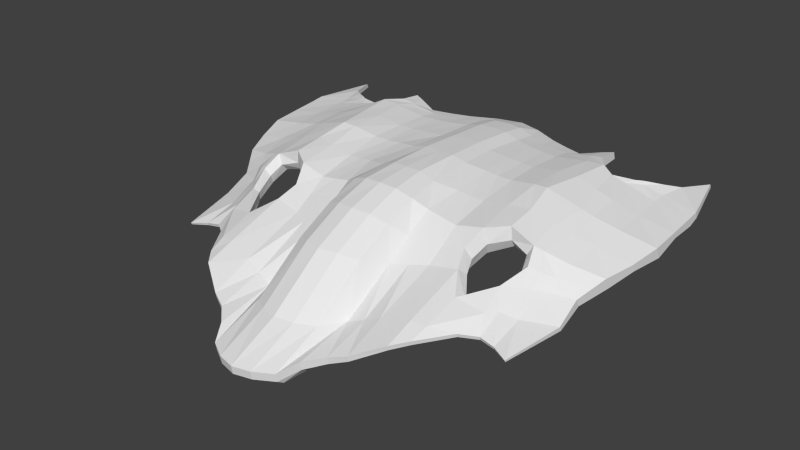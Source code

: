 # Source: mantaMk1_001.blend  (saved by Blender 2.69.0; exported with 4.5.12 LTS)
import bpy
from mathutils import Matrix  # noqa: F401  (used for matrix-valued properties, if any)

bpy.ops.wm.read_factory_settings(use_empty=True)
scene = bpy.context.scene
scene.name = 'Scene'

# ---- collections
col_collection_1 = bpy.data.collections.new('Collection 1'); scene.collection.children.link(col_collection_1)

# ---- world
world_world = bpy.data.worlds.new('World'); scene.world = world_world
world_world.color = (0.05088, 0.05088, 0.05088)
world_world.use_sun_shadow = False
world_world.sun_shadow_jitter_overblur = 0.0
world_world.cycles.sampling_method = 'MANUAL'
world_world.cycles.sample_map_resolution = 256

# ---- meshes
me_cube_001 = bpy.data.meshes.new('Cube.001')
me_cube_001.from_pydata([(0.0, -5.378, -1.496), (0.0, 4.693, 0.2734), (1.222, 3.516, 0.2734), (1.495, -3.573, -1.178), (0.0, -4.687, -0.576), (0.0, 3.397, 1.3), (1.333, 3.152, 1.195), (1.222, -3.634, -0.7112), (0.0, -1.137, 1.361), (0.0, 1.112, 1.415), (0.0, 1.449, -0.3238), (0.0, -1.155, -0.8368), (1.325, 1.188, 1.242), (1.222, -0.8716, 0.96), (1.35, -0.7171, -0.5029), (1.222, 1.374, 0.03611), (0.0, -5.951, -1.403), (1.222, -5.108, -1.213), (0.0, -5.986, -1.187), (1.222, -5.136, -0.9975), (0.0, 5.176, 0.7122), (1.222, 4.395, 0.7122), (0.0, 4.722, 1.028), (1.325, 4.196, 1.04), (2.041, 3.507, 0.4453), (2.041, -3.446, -0.8589), (2.109, 3.052, 1.192), (2.041, -3.499, -0.3703), (2.105, 1.168, 1.218), (2.041, -0.8923, 0.8274), (2.041, -0.7092, -0.1268), (2.041, 1.368, 0.3155), (2.041, -4.537, -0.9488), (2.041, -4.562, -0.8074), (2.271, 3.906, 0.795), (2.335, 3.812, 1.081), (3.446, 3.204, 1.039), (3.133, -3.219, -0.4681), (3.446, 3.077, 1.349), (3.133, -3.285, -0.2432), (3.133, 1.086, 1.365), (3.265, -0.5083, 1.055), (3.265, -0.3412, 0.4851), (3.133, 1.254, 0.7954), (3.065, -3.713, -0.5194), (3.065, -3.744, -0.4157), (3.133, 4.173, 1.043), (3.133, 4.115, 1.24), (0.8035, 3.31, 1.202), (0.7179, 4.451, 0.2734), (0.9006, -4.268, -0.6752), (0.9653, -5.393, -1.502), (0.8535, -0.9979, -0.6503), (0.8203, 1.378, -0.1836), (0.869, -1.013, 1.171), (0.8137, 1.098, 1.322), (0.9382, -5.596, -1.187), (0.9382, -5.562, -1.403), (0.6212, 4.53, 1.042), (0.7179, 4.827, 0.7122), (5.886, 2.892, 0.5615), (5.138, -1.257, -0.5305), (5.886, 2.786, 0.7887), (5.138, -1.312, -0.4123), (5.886, 1.316, 0.6429), (5.452, -0.07278, 0.3251), (5.452, 0.06743, 0.02529), (5.886, 1.457, 0.3431), (4.822, -2.844, -0.6342), (4.822, -2.87, -0.5797), (5.487, 4.712, 0.7621), (5.487, 4.664, 0.8653), (1.222, 3.967, 0.4988), (0.0, 5.118, 0.5824), (1.329, 3.688, 1.115), (0.0, 4.078, 1.211), (2.041, 3.952, 0.618), (2.107, 3.565, 1.126), (3.133, 3.611, 1.003), (3.133, 3.52, 1.31), (0.7179, 4.771, 0.4988), (0.8087, 3.937, 1.119), (5.886, 3.189, 0.6645), (5.886, 3.112, 0.828), (4.438, 3.355, 0.9707), (5.133, 3.914, 0.8375), (4.968, 2.996, 0.6201), (3.737, 3.1, 0.9384), (3.737, 2.98, 1.202), (4.968, 2.883, 0.9155), (5.133, 3.862, 0.9717), (4.438, 3.3, 1.133), (4.408, -1.79, -0.2889), (3.864, -2.256, -0.12), (3.633, -2.918, -0.4058), (4.408, -2.673, -0.5293), (4.408, -2.646, -0.6021), (3.633, -2.889, -0.4959), (3.864, -2.193, -0.4483), (4.408, -1.725, -0.5421), (4.679, -0.1689, 0.124), (3.806, -0.4052, 0.3429), (4.051, 1.321, 0.5945), (4.968, 1.389, 0.4335), (4.968, 1.24, 0.8233), (4.051, 1.163, 1.072), (3.906, -0.5633, 0.8085), (4.679, -0.3181, 0.5163), (4.25, 3.258, 0.9637), (4.968, 3.329, 0.7327), (4.25, 3.171, 1.149), (4.968, 3.248, 0.9456), (0.0, -3.829, -1.471), (1.222, -2.253, 0.1244), (0.0, -3.245, 0.503), (1.35, -2.145, -0.8875), (2.041, -1.853, 0.2077), (2.041, -2.078, -0.4924), (3.164, -2.37, 0.04626), (3.279, -2.172, -0.2442), (0.9653, -3.8, -1.502), (0.8977, -2.866, 0.3495), (5.109, -0.6399, -0.06108), (5.109, -0.5422, -0.2701), (3.691, -1.516, -0.08333), (4.45, -0.8945, -0.2177), (3.792, -1.626, 0.2361), (4.45, -0.9985, 0.05906), (4.804, 3.616, 0.8979), (4.1, 3.07, 0.878), (4.1, 2.952, 1.115), (4.804, 3.562, 1.054), (4.024, -1.994, -0.1484), (4.024, -2.64, -0.4579), (4.024, -2.612, -0.5449), (4.024, -2.055, -0.4743), (4.134, -0.3357, 0.2623), (4.321, 1.341, 0.527), (4.321, 1.186, 0.9782), (4.134, -0.4911, 0.7197), (4.461, 3.279, 0.8807), (4.461, 3.194, 1.08), (3.986, -1.143, -0.1628), (4.178, -1.252, 0.1477), (2.837, 4.081, 0.9658), (2.963, 3.308, 0.8524), (2.987, 3.069, 1.316), (2.859, 4.011, 1.195), (2.758, -3.358, -0.2071), (2.758, -4.108, -0.4713), (2.758, -4.08, -0.588), (2.758, -3.297, -0.5224), (2.758, -0.6648, 0.2727), (2.758, 1.293, 0.653), (2.78, 1.114, 1.336), (2.758, -0.8374, 0.9749), (2.758, 3.728, 0.8602), (2.78, 3.535, 1.248), (2.758, -1.574, -0.1713), (2.758, -1.755, 0.3241), (2.858, -0.8205, 0.5863), (3.289, -0.4994, 0.7035), (3.771, -0.6085, 0.5515), (2.858, -1.546, 0.1329), (3.303, -2.165, -0.1153), (3.68, -1.527, 0.1327), (0.0, -2.331, -1.181), (1.222, -1.562, 0.5422), (0.0, -2.107, 1.072), (1.35, -1.431, -0.6952), (2.041, -1.372, 0.5049), (2.041, -1.393, -0.3235), (0.8744, -1.94, -1.034), (0.8952, -1.878, 0.8567), (2.585, -1.12, -0.01139), (2.585, -1.296, 0.5964), (2.718, -1.183, 0.3196), (4.036, -0.9602, 0.5), (4.565, -0.6583, 0.2939), (5.281, -0.3564, 0.132), (5.281, -0.2374, -0.1224), (3.902, -0.826, 0.09812), (4.565, -0.5317, -0.04192), (4.06, -0.7394, 0.0629), (4.252, -0.8713, 0.4315), (3.871, -0.9333, 0.3226), (0.0, 2.222, 1.375), (1.321, 2.493, 0.1822), (0.0, 3.038, -0.01997), (1.376, 2.149, 1.245), (2.041, 2.401, 0.394), (2.095, 2.106, 1.237), (3.299, 2.235, 0.8684), (3.306, 2.073, 1.346), (0.8569, 2.809, 0.05626), (0.7488, 2.184, 1.276), (5.89, 2.163, 0.5513), (5.89, 2.089, 0.7205), (3.854, 2.067, 1.192), (4.974, 2.072, 0.8707), (3.853, 2.212, 0.7928), (4.974, 2.192, 0.5621), (4.316, 2.068, 1.038), (4.316, 2.204, 0.6826), (2.791, 2.084, 1.331), (2.764, 2.299, 0.711), (0.0, -0.1741, 1.433), (0.0, 0.06784, -0.5986), (1.345, 0.08691, 1.121), (1.319, 0.261, -0.1907), (2.052, 0.134, 1.053), (2.025, 0.3176, 0.0814), (3.249, 0.2634, 1.166), (3.238, 0.4307, 0.5787), (0.8446, 0.122, -0.4231), (0.7763, -0.1079, 1.258), (5.71, 0.6044, 0.4707), (5.709, 0.6888, 0.2768), (3.847, 0.4663, 0.492), (4.849, 0.6095, 0.287), (3.878, 0.307, 0.9835), (4.851, 0.4734, 0.6456), (4.289, 0.5202, 0.3834), (4.297, 0.3674, 0.8234), (2.697, 0.3444, 0.4127), (2.712, 0.1687, 1.142), (0.3535, 4.603, 0.2734), (0.4662, -4.564, -0.6129), (0.4485, -1.094, 1.328), (0.4068, 1.105, 1.418), (0.4691, -5.869, -1.187), (0.3535, 5.018, 0.7122), (0.4017, 3.353, 1.3), (0.3598, -5.393, -1.502), (0.4408, -1.133, -0.7935), (0.4167, 1.402, -0.2884), (0.4691, -5.835, -1.403), (0.3051, 4.626, 1.035), (0.3535, 4.943, 0.4988), (0.4044, 4.007, 1.215), (0.4662, -3.105, 0.4906), (0.3598, -3.8, -1.502), (0.4649, -2.025, 1.03), (0.4565, -2.256, -1.133), (0.3744, 2.203, 1.375), (0.4268, 2.945, 0.002383), (0.3882, -0.141, 1.417), (0.424, 0.06346, -0.5551), (1.747, 4.151, 0.7482), (1.632, 3.511, 0.3581), (1.721, 3.102, 1.187), (1.83, 4.004, 1.051), (1.632, -3.567, -0.5597), (1.632, -4.749, -0.9099), (1.632, -4.723, -1.087), (1.768, -3.51, -1.031), (1.695, -0.7132, -0.3211), (1.632, 1.371, 0.158), (1.715, 1.178, 1.21), (1.632, -0.882, 0.8841), (1.632, 3.96, 0.5584), (1.718, 3.627, 1.117), (1.695, -2.111, -0.7018), (1.632, -2.053, 0.1615), (1.695, -1.412, -0.5114), (1.632, -1.467, 0.5228), (1.735, 2.127, 1.227), (1.681, 2.447, 0.2796), (1.672, 0.2893, -0.0654), (1.698, 0.1105, 1.073), (2.062, 1.876, 0.6111), (2.216, 1.88, 0.5973), (2.347, 1.895, 0.5231), (2.434, 1.9, 0.3977), (2.465, 1.932, 0.2389), (2.434, 1.978, 0.0702), (2.347, 2.014, -0.07871), (2.216, 2.027, -0.1808), (2.062, 2.03, -0.2191), (1.908, 2.027, -0.1887), (1.777, 2.014, -0.1012), (1.69, 1.978, 0.0295), (1.659, 1.932, 0.1837), (1.69, 1.9, 0.3379), (1.777, 1.895, 0.4708), (1.908, 1.88, 0.5663), (2.062, 4.503, 0.5866), (2.216, 4.449, 0.5559), (2.347, 4.296, 0.4686), (2.434, 4.067, 0.3444), (2.465, 3.797, 0.1983), (2.434, 3.527, 0.04252), (2.347, 3.298, -0.09684), (2.216, 3.145, -0.1885), (2.062, 3.091, -0.2192), (1.908, 3.145, -0.1885), (1.777, 3.298, -0.1012), (1.69, 3.527, 0.02951), (1.659, 3.797, 0.1837), (1.69, 4.067, 0.3379), (1.777, 4.296, 0.4686), (1.908, 4.449, 0.5559), (2.062, 4.54, 0.5172), (2.19, 4.495, 0.4918), (2.298, 4.369, 0.4195), (2.37, 4.179, 0.312), (2.396, 3.955, 0.1883), (2.37, 3.732, 0.06164), (2.298, 3.542, -0.04981), (2.19, 3.416, -0.1244), (2.062, 3.371, -0.1498), (1.935, 3.416, -0.1244), (1.826, 3.542, -0.0521), (1.754, 3.732, 0.05608), (1.729, 3.955, 0.1837), (1.754, 4.179, 0.3113), (1.826, 4.369, 0.4195), (1.935, 4.495, 0.4918), (2.062, 4.409, 0.4424), (2.161, 4.374, 0.4227), (2.245, 4.276, 0.3666), (2.301, 4.129, 0.2829), (2.321, 3.955, 0.1857), (2.301, 3.782, 0.08726), (2.245, 3.635, 0.001879), (2.161, 3.537, -0.0553), (2.062, 3.502, -0.07499), (1.963, 3.537, -0.0553), (1.879, 3.635, 0.0007795), (1.823, 3.782, 0.0847), (1.803, 3.955, 0.1837), (1.823, 4.129, 0.2827), (1.879, 4.276, 0.3666), (1.963, 4.374, 0.4227), (2.062, 4.257, 0.3963), (2.144, 4.229, 0.3801), (2.213, 4.148, 0.334), (2.259, 4.028, 0.2655), (2.275, 3.885, 0.1856), (2.259, 3.742, 0.1045), (2.213, 3.622, 0.03433), (2.144, 3.541, -0.01272), (2.062, 3.512, -0.02892), (1.981, 3.541, -0.01274), (1.912, 3.622, 0.03335), (1.866, 3.742, 0.1023), (1.85, 3.885, 0.1837), (1.866, 4.028, 0.2651), (1.912, 4.148, 0.334), (1.981, 4.229, 0.3801), (2.062, 3.815, 0.3344), (2.12, 3.795, 0.3238), (2.169, 3.738, 0.2929), (2.201, 3.652, 0.2459), (2.213, 3.551, 0.1889), (2.201, 3.45, 0.1302), (2.169, 3.365, 0.07932), (2.12, 3.307, 0.04498), (2.062, 3.287, 0.03297), (2.004, 3.307, 0.04444), (1.956, 3.365, 0.07711), (1.923, 3.45, 0.126), (1.911, 3.551, 0.1837), (1.923, 3.652, 0.2414), (1.956, 3.738, 0.2903), (2.004, 3.795, 0.323), (2.062, 1.131, 0.6716), (2.216, 1.135, 0.6709), (2.347, 1.148, 0.6212), (2.434, 1.149, 0.526), (2.465, 1.179, 0.3988), (2.434, 1.239, 0.2593), (2.347, 1.317, 0.1198), (2.216, 1.37, -0.00051), (2.062, 1.395, -0.05969), (1.908, 1.37, -0.03004), (1.777, 1.317, 0.05997), (1.69, 1.239, 0.1743), (1.659, 1.179, 0.2997), (1.69, 1.149, 0.4275), (1.777, 1.148, 0.5408), (1.908, 1.135, 0.6257), (2.347, 1.532, 0.5675), (2.216, 1.514, 0.632), (1.69, 1.538, 0.3623), (1.659, 1.579, 0.2138), (1.69, 1.647, 0.06721), (1.777, 1.719, -0.06225), (1.908, 1.758, -0.1552), (2.062, 1.773, -0.1856), (2.216, 1.758, -0.1388), (2.347, 1.719, -0.02456), (2.434, 1.647, 0.1302), (2.465, 1.579, 0.2974), (2.062, 1.509, 0.6382), (1.908, 1.514, 0.589), (2.434, 1.538, 0.4517), (1.777, 1.532, 0.4927), (2.062, 0.8706, 0.6965), (2.216, 0.8727, 0.6972), (2.347, 0.8803, 0.6568), (2.434, 0.8756, 0.5777), (2.465, 0.8912, 0.4727), (2.434, 0.9289, 0.3582), (2.347, 0.9792, 0.2503), (2.216, 1.014, 0.1524), (2.062, 1.033, 0.09962), (1.908, 1.014, 0.1186), (1.777, 0.9792, 0.187), (1.69, 0.9289, 0.2755), (1.659, 0.8912, 0.3815), (1.69, 0.8756, 0.4895), (1.777, 0.8803, 0.5852), (1.908, 0.8727, 0.6571), (2.062, 0.5541, 0.749), (2.216, 0.5541, 0.7576), (2.347, 0.5541, 0.7446), (2.434, 0.5541, 0.7097), (2.465, 0.5541, 0.6568), (2.434, 0.5541, 0.5932), (2.347, 0.5541, 0.5285), (2.216, 0.5541, 0.4736), (2.062, 0.5541, 0.4395), (1.908, 0.5541, 0.4338), (1.777, 0.5541, 0.4581), (1.69, 0.5541, 0.5057), (1.659, 0.5541, 0.5655), (1.69, 0.5541, 0.626), (1.777, 0.5541, 0.6796), (1.908, 0.5541, 0.7217), (1.271, 2.144, 0.4453), (1.426, 2.148, 0.4147), (1.556, 2.163, 0.3273), (1.644, 2.168, 0.1966), (1.674, 2.2, 0.04241), (1.644, 2.246, -0.1118), (1.556, 2.283, -0.2425), (1.426, 2.295, -0.33), (1.271, 2.298, -0.3612), (1.117, 2.295, -0.33), (0.9866, 2.283, -0.2425), (0.8992, 2.246, -0.1118), (0.8686, 2.2, 0.04241), (0.8992, 2.168, 0.1966), (0.9866, 2.163, 0.3273), (1.117, 2.148, 0.4147), (1.271, 4.771, 0.4453), (1.426, 4.717, 0.4147), (1.556, 4.564, 0.3273), (1.644, 4.335, 0.1966), (1.674, 4.065, 0.04241), (1.644, 3.795, -0.1118), (1.556, 3.566, -0.2425), (1.426, 3.413, -0.3298), (1.271, 3.359, -0.3605), (1.117, 3.413, -0.3298), (0.9866, 3.566, -0.2425), (0.8992, 3.795, -0.1118), (0.8686, 4.065, 0.04241), (0.8992, 4.335, 0.1966), (0.9866, 4.564, 0.3273), (1.117, 4.717, 0.4147), (1.271, 4.808, 0.3759), (1.399, 4.763, 0.3505), (1.507, 4.637, 0.2782), (1.58, 4.447, 0.17), (1.605, 4.224, 0.04241), (1.58, 4.0, -0.08521), (1.507, 3.81, -0.1934), (1.399, 3.684, -0.2657), (1.271, 3.639, -0.2911), (1.144, 3.684, -0.2657), (1.036, 3.81, -0.1934), (0.9634, 4.0, -0.08521), (0.938, 4.224, 0.04241), (0.9634, 4.447, 0.17), (1.036, 4.637, 0.2782), (1.144, 4.763, 0.3505), (1.271, 4.677, 0.3011), (1.371, 4.642, 0.2814), (1.454, 4.544, 0.2253), (1.511, 4.397, 0.1414), (1.53, 4.224, 0.04241), (1.511, 4.05, -0.05659), (1.454, 3.903, -0.1405), (1.371, 3.805, -0.1966), (1.271, 3.77, -0.2163), (1.172, 3.805, -0.1966), (1.089, 3.903, -0.1405), (1.032, 4.05, -0.05659), (1.013, 4.224, 0.04241), (1.032, 4.397, 0.1414), (1.089, 4.544, 0.2253), (1.172, 4.642, 0.2814), (1.271, 4.526, 0.255), (1.353, 4.497, 0.2388), (1.422, 4.417, 0.1927), (1.468, 4.296, 0.1238), (1.484, 4.153, 0.04241), (1.468, 4.011, -0.03896), (1.422, 3.89, -0.1079), (1.353, 3.809, -0.154), (1.271, 3.781, -0.1702), (1.19, 3.809, -0.154), (1.121, 3.89, -0.1079), (1.075, 4.011, -0.03896), (1.059, 4.153, 0.04241), (1.075, 4.296, 0.1238), (1.121, 4.417, 0.1927), (1.19, 4.497, 0.2388), (1.271, 4.084, 0.1931), (1.329, 4.064, 0.1817), (1.378, 4.006, 0.149), (1.411, 3.921, 0.1001), (1.422, 3.82, 0.04241), (1.411, 3.718, -0.01528), (1.378, 3.633, -0.06418), (1.329, 3.576, -0.09685), (1.271, 3.555, -0.1083), (1.214, 3.576, -0.09685), (1.165, 3.633, -0.06418), (1.132, 3.718, -0.01528), (1.121, 3.82, 0.04241), (1.132, 3.921, 0.1001), (1.165, 4.006, 0.149), (1.214, 4.064, 0.1817), (1.271, 1.399, 0.4839), (1.426, 1.403, 0.459), (1.556, 1.417, 0.388), (1.644, 1.417, 0.2829), (1.674, 1.448, 0.1573), (1.644, 1.508, 0.03099), (1.556, 1.585, -0.08535), (1.426, 1.639, -0.1803), (1.271, 1.664, -0.2204), (1.117, 1.639, -0.1803), (0.9866, 1.585, -0.08535), (0.8992, 1.508, 0.03099), (0.8686, 1.448, 0.1564), (0.8992, 1.417, 0.2817), (0.9866, 1.417, 0.388), (1.117, 1.403, 0.459), (1.556, 1.8, 0.3421), (1.426, 1.782, 0.4249), (0.8992, 1.806, 0.2182), (0.8686, 1.847, 0.07204), (0.8992, 1.915, -0.07414), (0.9866, 1.987, -0.2037), (1.117, 2.026, -0.2977), (1.271, 2.041, -0.3327), (1.426, 2.026, -0.2977), (1.556, 1.987, -0.2037), (1.644, 1.915, -0.07414), (1.674, 1.847, 0.07204), (1.271, 1.777, 0.454), (1.117, 1.782, 0.4249), (1.644, 1.806, 0.2182), (0.9866, 1.8, 0.3421), (1.271, 1.139, 0.5176), (1.426, 1.141, 0.4964), (1.556, 1.149, 0.4361), (1.644, 1.144, 0.3474), (1.674, 1.159, 0.2411), (1.644, 1.197, 0.1329), (1.556, 1.247, 0.04062), (1.426, 1.283, -0.03561), (1.271, 1.301, -0.06846), (1.117, 1.283, -0.03561), (0.9866, 1.247, 0.04062), (0.8992, 1.197, 0.1325), (0.8686, 1.159, 0.2391), (0.8992, 1.144, 0.3456), (0.9866, 1.149, 0.436), (1.117, 1.141, 0.4964), (1.271, 0.8224, 0.5817), (1.426, 0.8224, 0.5697), (1.556, 0.8224, 0.5355), (1.644, 0.8224, 0.485), (1.674, 0.8224, 0.4253), (1.644, 0.8224, 0.3642), (1.556, 0.8224, 0.3127), (1.426, 0.8224, 0.2786), (1.271, 0.8224, 0.2666), (1.117, 0.8224, 0.2786), (0.9866, 0.8224, 0.3127), (0.8992, 0.8224, 0.3638), (0.8686, 0.8224, 0.4241), (0.8992, 0.8224, 0.4844), (0.9866, 0.8224, 0.5355), (1.117, 0.8224, 0.5697), (2.062, 3.583, 0.2556), (2.089, 3.574, 0.2508), (2.113, 3.547, 0.2361), (2.128, 3.506, 0.2135), (2.133, 3.458, 0.1863), (2.128, 3.411, 0.1586), (2.113, 3.37, 0.1347), (2.089, 3.343, 0.1186), (2.062, 3.333, 0.1127), (2.035, 3.343, 0.1179), (2.012, 3.37, 0.1333), (1.996, 3.411, 0.1564), (1.991, 3.458, 0.1837), (1.996, 3.506, 0.211), (2.012, 3.547, 0.2341), (2.035, 3.574, 0.2497), (1.271, 3.807, 0.1021), (1.294, 3.799, 0.09757), (1.314, 3.777, 0.08462), (1.327, 3.743, 0.06525), (1.331, 3.703, 0.04241), (1.327, 3.663, 0.01956), (1.314, 3.629, 0.0001876), (1.294, 3.606, -0.01275), (1.271, 3.598, -0.0173), (1.249, 3.606, -0.01275), (1.229, 3.629, 0.0001876), (1.216, 3.663, 0.01956), (1.212, 3.703, 0.04241), (1.216, 3.743, 0.06525), (1.229, 3.777, 0.08462), (1.249, 3.799, 0.09757)], [], [(254, 255, 25, 32), (238, 73, 20, 231), (252, 253, 33, 27), (51, 3, 17, 57), (194, 49, 2, 187), (244, 232, 5, 186), (248, 251, 35, 34), (172, 52, 14, 169), (214, 53, 15, 209), (242, 228, 8, 168), (246, 229, 9, 206), (230, 18, 16, 236), (227, 4, 18, 230), (260, 248, 34, 76), (58, 23, 21, 59), (261, 250, 26, 77), (81, 74, 23, 58), (150, 151, 37, 44), (148, 149, 45, 39), (144, 147, 47, 46), (156, 144, 46, 78), (157, 146, 38, 79), (253, 254, 32, 33), (268, 257, 31, 211), (264, 256, 30, 171), (269, 259, 29, 210), (266, 258, 28, 191), (267, 249, 24, 190), (263, 252, 27, 116), (96, 99, 61, 68), (92, 95, 69, 63), (85, 90, 71, 70), (109, 85, 70, 82), (111, 89, 62, 83), (149, 150, 44, 45), (224, 153, 43, 213), (161, 162, 106, 41), (225, 155, 41, 212), (204, 154, 40, 193), (205, 145, 36, 192), (159, 148, 39, 118), (72, 80, 59, 21), (233, 51, 57, 236), (245, 226, 49, 194), (189, 6, 48, 195), (243, 234, 52, 172), (247, 235, 53, 214), (167, 13, 54, 173), (208, 12, 55, 215), (19, 56, 57, 17), (7, 50, 56, 19), (237, 58, 59, 231), (239, 81, 58, 237), (197, 64, 67, 196), (122, 63, 61, 123), (216, 65, 66, 217), (61, 63, 69, 68), (83, 82, 70, 71), (95, 96, 68, 69), (219, 103, 67, 217), (182, 100, 66, 180), (221, 107, 65, 216), (199, 104, 64, 197), (201, 86, 60, 196), (127, 92, 63, 122), (226, 1, 73, 238), (249, 260, 76, 24), (251, 261, 77, 35), (48, 6, 74, 81), (145, 156, 78, 36), (147, 157, 79, 47), (86, 109, 82, 60), (90, 111, 83, 71), (2, 49, 80, 72), (232, 48, 81, 239), (62, 60, 82, 83), (44, 37, 98, 97), (134, 135, 99, 96), (39, 45, 94, 93), (132, 133, 95, 92), (78, 46, 47, 79), (128, 131, 90, 85), (79, 38, 36, 78), (140, 128, 85, 109), (110, 108, 87, 88), (141, 130, 89, 111), (45, 44, 97, 94), (133, 134, 96, 95), (213, 43, 102, 218), (222, 137, 103, 219), (161, 160, 152, 42), (183, 136, 100, 182), (212, 41, 106, 220), (223, 139, 107, 221), (193, 40, 105, 198), (202, 138, 104, 199), (192, 36, 87, 200), (203, 129, 86, 201), (118, 39, 93, 126), (143, 132, 92, 127), (36, 38, 88, 87), (129, 140, 109, 86), (108, 110, 91, 84), (131, 141, 111, 90), (51, 120, 115, 3), (227, 240, 114, 4), (255, 262, 117, 25), (265, 263, 116, 170), (151, 158, 119, 37), (233, 241, 120, 51), (7, 113, 121, 50), (179, 122, 123, 180), (99, 125, 123, 61), (178, 127, 122, 179), (37, 119, 124, 98), (135, 142, 125, 99), (184, 143, 127, 178), (97, 98, 135, 134), (93, 94, 133, 132), (84, 91, 131, 128), (108, 84, 128, 140), (110, 88, 130, 141), (94, 97, 134, 133), (181, 101, 136, 183), (220, 106, 139, 223), (198, 105, 138, 202), (200, 87, 129, 203), (126, 93, 132, 143), (87, 108, 140, 129), (91, 110, 141, 131), (98, 124, 142, 135), (177, 126, 143, 184), (32, 25, 151, 150), (27, 33, 149, 148), (34, 35, 147, 144), (76, 34, 144, 156), (77, 26, 146, 157), (33, 32, 150, 149), (211, 31, 153, 224), (171, 30, 152, 174), (210, 29, 155, 225), (191, 28, 154, 204), (190, 24, 145, 205), (116, 27, 148, 159), (24, 76, 156, 145), (35, 77, 157, 147), (25, 117, 158, 151), (170, 116, 159, 175), (176, 163, 158, 174), (164, 163, 159, 118), (165, 164, 118, 126), (185, 181, 124, 165), (42, 101, 162, 161), (41, 155, 160, 161), (175, 159, 163, 176), (119, 158, 163, 164), (124, 119, 164, 165), (177, 185, 165, 126), (120, 172, 169, 115), (240, 242, 168, 114), (262, 264, 171, 117), (241, 243, 172, 120), (113, 167, 173, 121), (259, 265, 170, 29), (117, 171, 174, 158), (29, 170, 175, 155), (160, 176, 174, 152), (155, 175, 176, 160), (125, 182, 180, 123), (142, 183, 182, 125), (65, 179, 180, 66), (107, 178, 179, 65), (139, 184, 178, 107), (124, 181, 183, 142), (106, 177, 184, 139), (162, 101, 181, 185), (106, 162, 185, 177), (53, 194, 187, 15), (229, 244, 186, 9), (250, 266, 191, 26), (257, 267, 190, 31), (146, 204, 193, 38), (153, 205, 192, 43), (235, 245, 194, 53), (12, 189, 195, 55), (62, 197, 196, 60), (89, 199, 197, 62), (103, 201, 196, 67), (38, 193, 198, 88), (130, 202, 199, 89), (43, 192, 200, 102), (137, 203, 201, 103), (88, 198, 202, 130), (102, 200, 203, 137), (26, 191, 204, 146), (31, 190, 205, 153), (52, 214, 209, 14), (228, 246, 206, 8), (256, 268, 211, 30), (258, 269, 210, 28), (152, 224, 213, 42), (154, 225, 212, 40), (234, 247, 214, 52), (13, 208, 215, 54), (64, 216, 217, 67), (100, 219, 217, 66), (104, 221, 216, 64), (42, 213, 218, 101), (136, 222, 219, 100), (40, 212, 220, 105), (138, 223, 221, 104), (101, 218, 222, 136), (105, 220, 223, 138), (30, 211, 224, 152), (28, 210, 225, 154), (80, 238, 231, 59), (195, 48, 232, 244), (173, 54, 228, 242), (215, 55, 229, 246), (56, 230, 236, 57), (50, 227, 230, 56), (0, 233, 236, 16), (188, 1, 226, 245), (166, 11, 234, 243), (207, 10, 235, 247), (22, 237, 231, 20), (75, 239, 237, 22), (49, 226, 238, 80), (5, 232, 239, 75), (50, 121, 240, 227), (0, 112, 241, 233), (121, 173, 242, 240), (112, 166, 243, 241), (55, 195, 244, 229), (10, 188, 245, 235), (54, 215, 246, 228), (11, 207, 247, 234), (137, 222, 218, 102), (17, 3, 255, 254), (7, 19, 253, 252), (21, 23, 251, 248), (72, 21, 248, 260), (74, 6, 250, 261), (19, 17, 254, 253), (209, 15, 257, 268), (169, 14, 256, 264), (208, 13, 259, 269), (189, 12, 258, 266), (187, 2, 249, 267), (113, 7, 252, 263), (2, 72, 260, 249), (23, 74, 261, 251), (3, 115, 262, 255), (167, 113, 263, 265), (115, 169, 264, 262), (13, 167, 265, 259), (6, 189, 266, 250), (15, 187, 267, 257), (14, 209, 268, 256), (12, 208, 269, 258), (273, 274, 290, 289), (284, 285, 301, 300), (271, 272, 288, 287), (282, 283, 299, 298), (280, 281, 297, 296), (278, 279, 295, 294), (276, 277, 293, 292), (274, 275, 291, 290), (285, 270, 286, 301), (272, 273, 289, 288), (283, 284, 300, 299), (270, 271, 287, 286), (281, 282, 298, 297), (279, 280, 296, 295), (277, 278, 294, 293), (275, 276, 292, 291), (295, 296, 312, 311), (293, 294, 310, 309), (291, 292, 308, 307), (289, 290, 306, 305), (300, 301, 317, 316), (287, 288, 304, 303), (298, 299, 315, 314), (296, 297, 313, 312), (294, 295, 311, 310), (292, 293, 309, 308), (290, 291, 307, 306), (301, 286, 302, 317), (288, 289, 305, 304), (299, 300, 316, 315), (286, 287, 303, 302), (297, 298, 314, 313), (312, 313, 329, 328), (310, 311, 327, 326), (308, 309, 325, 324), (306, 307, 323, 322), (317, 302, 318, 333), (304, 305, 321, 320), (315, 316, 332, 331), (302, 303, 319, 318), (313, 314, 330, 329), (311, 312, 328, 327), (309, 310, 326, 325), (307, 308, 324, 323), (305, 306, 322, 321), (316, 317, 333, 332), (303, 304, 320, 319), (314, 315, 331, 330), (318, 319, 335, 334), (329, 330, 346, 345), (327, 328, 344, 343), (325, 326, 342, 341), (323, 324, 340, 339), (321, 322, 338, 337), (332, 333, 349, 348), (319, 320, 336, 335), (330, 331, 347, 346), (328, 329, 345, 344), (326, 327, 343, 342), (324, 325, 341, 340), (322, 323, 339, 338), (333, 318, 334, 349), (320, 321, 337, 336), (331, 332, 348, 347), (335, 336, 352, 351), (346, 347, 363, 362), (344, 345, 361, 360), (342, 343, 359, 358), (340, 341, 357, 356), (338, 339, 355, 354), (349, 334, 350, 365), (336, 337, 353, 352), (347, 348, 364, 363), (334, 335, 351, 350), (345, 346, 362, 361), (343, 344, 360, 359), (341, 342, 358, 357), (339, 340, 356, 355), (337, 338, 354, 353), (348, 349, 365, 364), (354, 355, 595, 594), (382, 383, 367, 368), (384, 385, 378, 379), (386, 387, 376, 377), (388, 389, 374, 375), (390, 391, 372, 373), (392, 393, 370, 371), (394, 395, 381, 366), (396, 382, 368, 369), (397, 384, 379, 380), (383, 394, 366, 367), (385, 386, 377, 378), (387, 388, 375, 376), (389, 390, 373, 374), (391, 392, 371, 372), (393, 396, 369, 370), (395, 397, 380, 381), (272, 271, 383, 382), (283, 282, 385, 384), (281, 280, 387, 386), (279, 278, 389, 388), (277, 276, 391, 390), (275, 274, 393, 392), (270, 285, 395, 394), (273, 272, 382, 396), (284, 283, 384, 397), (271, 270, 394, 383), (282, 281, 386, 385), (280, 279, 388, 387), (278, 277, 390, 389), (276, 275, 392, 391), (274, 273, 396, 393), (285, 284, 397, 395), (368, 367, 399, 400), (379, 378, 410, 411), (377, 376, 408, 409), (375, 374, 406, 407), (373, 372, 404, 405), (371, 370, 402, 403), (366, 381, 413, 398), (369, 368, 400, 401), (380, 379, 411, 412), (367, 366, 398, 399), (378, 377, 409, 410), (376, 375, 407, 408), (374, 373, 405, 406), (372, 371, 403, 404), (370, 369, 401, 402), (381, 380, 412, 413), (402, 401, 417, 418), (413, 412, 428, 429), (400, 399, 415, 416), (411, 410, 426, 427), (409, 408, 424, 425), (407, 406, 422, 423), (405, 404, 420, 421), (403, 402, 418, 419), (398, 413, 429, 414), (401, 400, 416, 417), (412, 411, 427, 428), (399, 398, 414, 415), (410, 409, 425, 426), (408, 407, 423, 424), (406, 405, 421, 422), (404, 403, 419, 420), (433, 434, 450, 449), (444, 445, 461, 460), (431, 432, 448, 447), (442, 443, 459, 458), (440, 441, 457, 456), (438, 439, 455, 454), (436, 437, 453, 452), (434, 435, 451, 450), (445, 430, 446, 461), (432, 433, 449, 448), (443, 444, 460, 459), (430, 431, 447, 446), (441, 442, 458, 457), (439, 440, 456, 455), (437, 438, 454, 453), (435, 436, 452, 451), (455, 456, 472, 471), (453, 454, 470, 469), (451, 452, 468, 467), (449, 450, 466, 465), (460, 461, 477, 476), (447, 448, 464, 463), (458, 459, 475, 474), (456, 457, 473, 472), (454, 455, 471, 470), (452, 453, 469, 468), (450, 451, 467, 466), (461, 446, 462, 477), (448, 449, 465, 464), (459, 460, 476, 475), (446, 447, 463, 462), (457, 458, 474, 473), (472, 473, 489, 488), (470, 471, 487, 486), (468, 469, 485, 484), (466, 467, 483, 482), (477, 462, 478, 493), (464, 465, 481, 480), (475, 476, 492, 491), (462, 463, 479, 478), (473, 474, 490, 489), (471, 472, 488, 487), (469, 470, 486, 485), (467, 468, 484, 483), (465, 466, 482, 481), (476, 477, 493, 492), (463, 464, 480, 479), (474, 475, 491, 490), (478, 479, 495, 494), (489, 490, 506, 505), (487, 488, 504, 503), (485, 486, 502, 501), (483, 484, 500, 499), (481, 482, 498, 497), (492, 493, 509, 508), (479, 480, 496, 495), (490, 491, 507, 506), (488, 489, 505, 504), (486, 487, 503, 502), (484, 485, 501, 500), (482, 483, 499, 498), (493, 478, 494, 509), (480, 481, 497, 496), (491, 492, 508, 507), (495, 496, 512, 511), (506, 507, 523, 522), (504, 505, 521, 520), (502, 503, 519, 518), (500, 501, 517, 516), (498, 499, 515, 514), (509, 494, 510, 525), (496, 497, 513, 512), (507, 508, 524, 523), (494, 495, 511, 510), (505, 506, 522, 521), (503, 504, 520, 519), (501, 502, 518, 517), (499, 500, 516, 515), (497, 498, 514, 513), (508, 509, 525, 524), (518, 519, 615, 614), (542, 543, 527, 528), (544, 545, 538, 539), (546, 547, 536, 537), (548, 549, 534, 535), (550, 551, 532, 533), (552, 553, 530, 531), (554, 555, 541, 526), (556, 542, 528, 529), (557, 544, 539, 540), (543, 554, 526, 527), (545, 546, 537, 538), (547, 548, 535, 536), (549, 550, 533, 534), (551, 552, 531, 532), (553, 556, 529, 530), (555, 557, 540, 541), (432, 431, 543, 542), (443, 442, 545, 544), (441, 440, 547, 546), (439, 438, 549, 548), (437, 436, 551, 550), (435, 434, 553, 552), (430, 445, 555, 554), (433, 432, 542, 556), (444, 443, 544, 557), (431, 430, 554, 543), (442, 441, 546, 545), (440, 439, 548, 547), (438, 437, 550, 549), (436, 435, 552, 551), (434, 433, 556, 553), (445, 444, 557, 555), (528, 527, 559, 560), (539, 538, 570, 571), (537, 536, 568, 569), (535, 534, 566, 567), (533, 532, 564, 565), (531, 530, 562, 563), (526, 541, 573, 558), (529, 528, 560, 561), (540, 539, 571, 572), (527, 526, 558, 559), (538, 537, 569, 570), (536, 535, 567, 568), (534, 533, 565, 566), (532, 531, 563, 564), (530, 529, 561, 562), (541, 540, 572, 573), (562, 561, 577, 578), (573, 572, 588, 589), (560, 559, 575, 576), (571, 570, 586, 587), (569, 568, 584, 585), (567, 566, 582, 583), (565, 564, 580, 581), (563, 562, 578, 579), (558, 573, 589, 574), (561, 560, 576, 577), (572, 571, 587, 588), (559, 558, 574, 575), (570, 569, 585, 586), (568, 567, 583, 584), (566, 565, 581, 582), (564, 563, 579, 580), (591, 592, 593, 594, 595, 596, 597, 598, 599, 600, 601, 602, 603, 604, 605, 590), (365, 350, 590, 605), (352, 353, 593, 592), (363, 364, 604, 603), (350, 351, 591, 590), (361, 362, 602, 601), (359, 360, 600, 599), (357, 358, 598, 597), (355, 356, 596, 595), (353, 354, 594, 593), (364, 365, 605, 604), (351, 352, 592, 591), (362, 363, 603, 602), (360, 361, 601, 600), (358, 359, 599, 598), (356, 357, 597, 596), (607, 608, 609, 610, 611, 612, 613, 614, 615, 616, 617, 618, 619, 620, 621, 606), (516, 517, 613, 612), (514, 515, 611, 610), (525, 510, 606, 621), (512, 513, 609, 608), (523, 524, 620, 619), (510, 511, 607, 606), (521, 522, 618, 617), (519, 520, 616, 615), (517, 518, 614, 613), (515, 516, 612, 611), (513, 514, 610, 609), (524, 525, 621, 620), (511, 512, 608, 607), (522, 523, 619, 618), (520, 521, 617, 616)])
me_cube_001.use_remesh_preserve_volume = False
me_cube_001.use_remesh_preserve_attributes = False
me_cube_001.use_mirror_vertex_groups = False
me_cube_001.update()

# ---- objects
ob_cube = bpy.data.objects.new('Cube', me_cube_001)

# ---- transforms, parenting, visibility, modifiers, constraints
ob_cube.location = (0.0, 0.0, 0.0)
ob_cube.lineart.crease_threshold = 0.0
_m = ob_cube.modifiers.new('Mirror', 'MIRROR')
_m.use_clip = True

# ---- collection membership
col_collection_1.objects.link(ob_cube)

# ---- scene / render settings (as saved in the file)
scene.frame_start = 1; scene.frame_end = 250; scene.frame_set(1)
scene.render.engine = 'BLENDER_EEVEE_NEXT'
scene.render.image_settings.compression = 90
scene.render.resolution_percentage = 50
scene.render.dither_intensity = 0.0
scene.cycles.use_denoising = False
scene.cycles.samples = 10
scene.cycles.sampling_pattern = 'TABULATED_SOBOL'
scene.cycles.light_sampling_threshold = 0.0
scene.cycles.use_adaptive_sampling = False
scene.cycles.use_light_tree = False
scene.cycles.blur_glossy = 0.0
scene.cycles.volume_bounces = 1
scene.cycles.pixel_filter_type = 'GAUSSIAN'
scene.cycles.sample_clamp_indirect = 0.0
scene.view_settings.view_transform = 'Standard'
bpy.context.view_layer.update()

# ---- added for rendering (the .blend has no active camera and no usable light): camera, sun
cam_auto = bpy.data.cameras.new('AutoCamera')
cam_auto.lens = 50.0
cam_auto.sensor_width = 36.0
cam_auto.clip_end = 1000.0
ob_auto_camera = bpy.data.objects.new('AutoCamera', cam_auto)
scene.collection.objects.link(ob_auto_camera)
ob_auto_camera.location = (15.2584, -18.7152, 12.1722)
ob_auto_camera.rotation_euler = (1.09748, -7.21219e-08, 0.694738)
scene.camera = ob_auto_camera
light_auto_sun = bpy.data.lights.new('AutoSun', 'SUN')
light_auto_sun.energy = 3.0
light_auto_sun.angle = 0.0523599
ob_auto_sun = bpy.data.objects.new('AutoSun', light_auto_sun)
scene.collection.objects.link(ob_auto_sun)
ob_auto_sun.rotation_euler = (0.872665, 0.174533, 0.523599)
bpy.context.view_layer.update()
